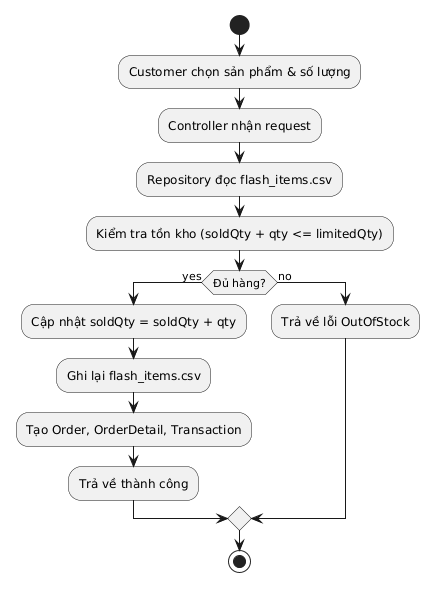

The diagram above was rendered by PlantUML. Its source (embedded in the PNG):
@startuml
start
:Customer chọn sản phẩm & số lượng;
:Controller nhận request;
:Repository đọc flash_items.csv;
:Kiểm tra tồn kho (soldQty + qty <= limitedQty);
if (Đủ hàng?) then (yes)
  :Cập nhật soldQty = soldQty + qty;
  :Ghi lại flash_items.csv;
  :Tạo Order, OrderDetail, Transaction;
  :Trả về thành công;
else (no)
  :Trả về lỗi OutOfStock;
endif
stop
@enduml